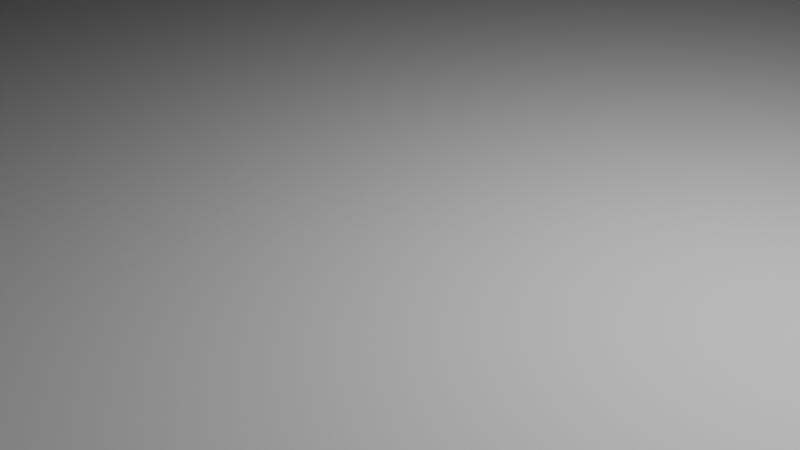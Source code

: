 # Source: cindercone.blend  (saved by Blender 3.3.6; exported with 4.5.12 LTS)
import bpy
from mathutils import Matrix  # noqa: F401  (used for matrix-valued properties, if any)

bpy.ops.wm.read_factory_settings(use_empty=True)
scene = bpy.context.scene
scene.name = 'Scene'

# ---- collections
col_collection = bpy.data.collections.new('Collection'); scene.collection.children.link(col_collection)

# ---- materials (node trees are filled in below, after node groups)
mat_material_001 = bpy.data.materials.new('Material.001')
mat_material_001.use_transparent_shadow = False

# ---- material node trees
mat_material_001.use_nodes = True; mat_material_001.node_tree.nodes.clear()
_N = mat_material_001.node_tree.nodes; _L = mat_material_001.node_tree.links
n0 = _N.new('ShaderNodeBsdfPrincipled'); n0.name = 'Principled BSDF'; n0.location = (10, 300)
n0.distribution = 'GGX'
n0.subsurface_method = 'RANDOM_WALK_SKIN'
n0.inputs[3].default_value = 1.45
n0.inputs[27].default_value = (0.0, 0.0, 0.0, 1.0)
n0.inputs[28].default_value = 1.0
n1 = _N.new('ShaderNodeOutputMaterial'); n1.name = 'Material Output'; n1.location = (300, 300)
_L.new(n0.outputs[0], n1.inputs[0])
n1.is_active_output = True

# ---- world
world_world = bpy.data.worlds.new('World'); scene.world = world_world
world_world.use_nodes = True; world_world.node_tree.nodes.clear()
_N = world_world.node_tree.nodes; _L = world_world.node_tree.links
n0 = _N.new('ShaderNodeOutputWorld'); n0.name = 'World Output'; n0.location = (300, 300)
n1 = _N.new('ShaderNodeBackground'); n1.name = 'Background'; n1.location = (10, 300)
n1.inputs[0].default_value = (0.05088, 0.05088, 0.05088, 1.0)
_L.new(n1.outputs[0], n0.inputs[0])
n0.is_active_output = True
world_world.color = (0.05088, 0.05088, 0.05088)
world_world.use_sun_shadow = False
world_world.sun_shadow_jitter_overblur = 0.0

# ---- cameras
cam_camera = bpy.data.cameras.new('Camera')
cam_camera.clip_end = 100.0
cam_camera.ortho_scale = 7.314

# ---- lights
light_light = bpy.data.lights.new('Light', 'POINT')
light_light.transmission_factor = 0.0
light_light.energy = 1000.0
light_light.shadow_soft_size = 0.1
light_light.shadow_maximum_resolution = 0.006
light_light.use_absolute_resolution = True

# ---- meshes
me_plane = bpy.data.meshes.new('Plane')
me_plane.from_pydata([(-1.0, -1.0, 0.0), (1.0, -1.0, 0.0), (-1.0, 1.0, 0.0), (1.0, 1.0, 0.0)], [], [(0, 1, 3, 2)])
_uv = me_plane.uv_layers.new(name='UVMap')
_uv.uv.foreach_set('vector', [0.0, 0.0, 1.0, 0.0, 1.0, 1.0, 0.0, 1.0])
me_plane.update()
me_cone = bpy.data.meshes.new('Cone')
me_cone.from_pydata([(0.0, 1.0, -1.0), (0.1951, 0.9808, -1.0), (0.3827, 0.9239, -1.0), (0.5556, 0.8315, -1.0), (0.7071, 0.7071, -1.0), (0.8315, 0.5556, -1.0), (0.9239, 0.3827, -1.0), (0.9808, 0.1951, -1.0), (1.0, 0.0, -1.0), (0.9808, -0.1951, -1.0), (0.9239, -0.3827, -1.0), (0.8315, -0.5556, -1.0), (0.7071, -0.7071, -1.0), (0.5556, -0.8315, -1.0), (0.3827, -0.9239, -1.0), (0.1951, -0.9808, -1.0), (0.0, -1.0, -1.0), (-0.1951, -0.9808, -1.0), (-0.3827, -0.9239, -1.0), (-0.5556, -0.8315, -1.0), (-0.7071, -0.7071, -1.0), (-0.8315, -0.5556, -1.0), (-0.9239, -0.3827, -1.0), (-0.9808, -0.1951, -1.0), (-1.0, 0.0, -1.0), (-0.9808, 0.1951, -1.0), (-0.9239, 0.3827, -1.0), (-0.8315, 0.5556, -1.0), (-0.7071, 0.7071, -1.0), (-0.5556, 0.8315, -1.0), (-0.3827, 0.9239, -1.0), (-0.1951, 0.9808, -1.0), (0.0, 0.0, 0.5822), (-0.1031, -0.1031, 0.7085), (0.05839, 0.141, 0.6949), (0.02789, -0.1402, 0.7141), (-0.0984, 0.0984, 0.7217), (0.1415, -0.05861, 0.6937), (-0.1466, -0.02917, 0.701), (0.1271, 0.0849, 0.6944), (-0.05508, -0.133, 0.7121), (-0.02878, 0.1447, 0.7049), (0.08088, -0.1211, 0.7088), (-0.129, 0.05344, 0.7207), (0.1613, 0.0, 0.6775), (-0.1222, -0.08164, 0.7061), (0.08432, 0.1262, 0.6965), (0.0, 0.1529, 0.6943), (0.0, -0.1431, 0.7138), (-0.07818, 0.117, 0.7186), (0.1249, -0.08344, 0.6996), (-0.145, 0.0, 0.71), (0.1429, 0.05918, 0.6907), (-0.08041, -0.1203, 0.7105), (0.03007, 0.1512, 0.6918), (0.05513, -0.1331, 0.7119), (-0.1154, 0.07711, 0.7224), (0.1535, -0.03053, 0.687), (-0.137, -0.05675, 0.7034), (0.1074, 0.1074, 0.6963), (-0.02797, -0.1406, 0.7132), (-0.05491, 0.1326, 0.713), (0.1044, -0.1044, 0.7047), (-0.139, 0.02764, 0.7166), (0.1543, 0.0307, 0.6853), (-0.04398, -0.04398, 0.6098), (0.05877, 0.01169, 0.593), (0.04118, 0.04118, 0.5977), (0.009164, 0.04607, 0.5837), (-0.02997, 0.04486, 0.6062), (0.05949, 0.0, 0.5884), (0.05841, 0.03903, 0.609), (0.01844, 0.04452, 0.5864), (-0.01143, -0.05747, 0.6086), (0.0196, -0.04733, 0.5987), (0.05419, -0.03621, 0.6072), (-0.0523, -0.03494, 0.609), (-0.0255, -0.06156, 0.6177), (0.01003, -0.05044, 0.6003), (-0.02256, 0.05446, 0.6089), (-0.04223, 0.02822, 0.6044), (-0.06076, 0.0, 0.6091), (0.0287, 0.04295, 0.5908), (-0.01015, 0.05103, 0.5958), (-0.03637, 0.03637, 0.6048), (0.04057, -0.04057, 0.6017), (0.06516, -0.01296, 0.6003), (0.05841, 0.02419, 0.5994), (0.02949, -0.04413, 0.5992), (0.07303, -0.03025, 0.6175), (0.0, 0.04809, 0.586), (-0.06055, -0.02508, 0.6102), (-0.05399, 0.01074, 0.6063), (-0.03518, -0.05265, 0.6125), (0.0, -0.05372, 0.6029), (-0.04798, 0.01987, 0.6049), (-0.06905, -0.01373, 0.6139)], [], [(0, 47, 54, 1), (1, 54, 34, 2), (2, 34, 46, 3), (3, 46, 59, 4), (4, 59, 39, 5), (5, 39, 52, 6), (6, 52, 64, 7), (7, 64, 44, 8), (8, 44, 57, 9), (9, 57, 37, 10), (10, 37, 50, 11), (11, 50, 62, 12), (12, 62, 42, 13), (13, 42, 55, 14), (14, 55, 35, 15), (15, 35, 48, 16), (16, 48, 60, 17), (17, 60, 40, 18), (18, 40, 53, 19), (19, 53, 33, 20), (20, 33, 45, 21), (21, 45, 58, 22), (22, 58, 38, 23), (23, 38, 51, 24), (24, 51, 63, 25), (25, 63, 43, 26), (26, 43, 56, 27), (27, 56, 36, 28), (28, 36, 49, 29), (29, 49, 61, 30), (0, 1, 2, 3, 4, 5, 6, 7, 8, 9, 10, 11, 12, 13, 14, 15, 16, 17, 18, 19, 20, 21, 22, 23, 24, 25, 26, 27, 28, 29, 30, 31), (30, 61, 41, 31), (31, 41, 47, 0), (46, 34, 72, 82), (57, 44, 70, 86), (35, 55, 74, 78), (45, 33, 65, 76), (56, 43, 95, 80), (47, 41, 83, 90), (34, 54, 68, 72), (44, 64, 66, 70), (55, 42, 88, 74), (33, 53, 93, 65), (43, 63, 92, 95), (41, 61, 79, 83), (54, 47, 90, 68), (64, 52, 87, 66), (42, 62, 85, 88), (53, 40, 77, 93), (63, 51, 81, 92), (52, 39, 71, 87), (62, 50, 75, 85), (40, 60, 73, 77), (51, 38, 96, 81), (61, 49, 69, 79), (39, 59, 67, 71), (50, 37, 89, 75), (60, 48, 94, 73), (38, 58, 91, 96), (49, 36, 84, 69), (59, 46, 82, 67), (37, 57, 86, 89), (48, 35, 78, 94), (58, 45, 76, 91), (36, 56, 80, 84), (88, 85, 32), (81, 96, 32), (69, 84, 32), (86, 70, 32), (70, 66, 32), (66, 87, 32), (77, 73, 32), (96, 91, 32), (84, 80, 32), (82, 72, 32), (72, 68, 32), (68, 90, 32), (85, 75, 32), (73, 94, 32), (91, 76, 32), (90, 83, 32), (83, 79, 32), (87, 71, 32), (75, 89, 32), (94, 78, 32), (80, 95, 32), (95, 92, 32), (92, 81, 32), (71, 67, 32), (89, 86, 32), (76, 65, 32), (65, 93, 32), (93, 77, 32), (79, 69, 32), (67, 82, 32), (78, 74, 32), (74, 88, 32)])
_uv = me_cone.uv_layers.new(name='UVMap')
_uv.uv.foreach_set('vector', [0.25, 0.49, 0.25, 0.2867, 0.2572, 0.2863, 0.2968, 0.4854, 0.2968, 0.4854, 0.2572, 0.2863, 0.264, 0.2838, 0.3418, 0.4717, 0.3418, 0.4717, 0.264, 0.2838, 0.2702, 0.2803, 0.3833, 0.4496, 0.3833, 0.4496, 0.2702, 0.2803, 0.2758, 0.2758, 0.4197, 0.4197, 0.4197, 0.4197, 0.2758, 0.2758, 0.2805, 0.2704, 0.4496, 0.3833, 0.4496, 0.3833, 0.2805, 0.2704, 0.2843, 0.2642, 0.4717, 0.3418, 0.4717, 0.3418, 0.2843, 0.2642, 0.287, 0.2574, 0.4854, 0.2968, 0.4854, 0.2968, 0.287, 0.2574, 0.2887, 0.25, 0.49, 0.25, 0.49, 0.25, 0.2887, 0.25, 0.2868, 0.2427, 0.4854, 0.2032, 0.4854, 0.2032, 0.2868, 0.2427, 0.284, 0.2359, 0.4717, 0.1582, 0.4717, 0.1582, 0.284, 0.2359, 0.28, 0.23, 0.4496, 0.1167, 0.4496, 0.1167, 0.28, 0.23, 0.2751, 0.2249, 0.4197, 0.08029, 0.4197, 0.08029, 0.2751, 0.2249, 0.2694, 0.2209, 0.3833, 0.05045, 0.3833, 0.05045, 0.2694, 0.2209, 0.2632, 0.2181, 0.3418, 0.02827, 0.3418, 0.02827, 0.2632, 0.2181, 0.2567, 0.2164, 0.2968, 0.01461, 0.2968, 0.01461, 0.2567, 0.2164, 0.25, 0.2157, 0.25, 0.01, 0.25, 0.01, 0.25, 0.2157, 0.2433, 0.2162, 0.2032, 0.01461, 0.2032, 0.01461, 0.2433, 0.2162, 0.2368, 0.2181, 0.1582, 0.02827, 0.1582, 0.02827, 0.2368, 0.2181, 0.2307, 0.2211, 0.1167, 0.05045, 0.1167, 0.05045, 0.2307, 0.2211, 0.2253, 0.2253, 0.08029, 0.08029, 0.08029, 0.08029, 0.2253, 0.2253, 0.2207, 0.2304, 0.05045, 0.1167, 0.05045, 0.1167, 0.2207, 0.2304, 0.2171, 0.2364, 0.02827, 0.1582, 0.02827, 0.1582, 0.2171, 0.2364, 0.2148, 0.243, 0.01461, 0.2032, 0.01461, 0.2032, 0.2148, 0.243, 0.2152, 0.25, 0.01, 0.25, 0.01, 0.25, 0.2152, 0.25, 0.2166, 0.2566, 0.01461, 0.2968, 0.01461, 0.2968, 0.2166, 0.2566, 0.219, 0.2628, 0.02827, 0.3418, 0.02827, 0.3418, 0.219, 0.2628, 0.2223, 0.2685, 0.05045, 0.3833, 0.05045, 0.3833, 0.2223, 0.2685, 0.2264, 0.2736, 0.08029, 0.4197, 0.08029, 0.4197, 0.2264, 0.2736, 0.2312, 0.2781, 0.1167, 0.4496, 0.1167, 0.4496, 0.2312, 0.2781, 0.2368, 0.2818, 0.1582, 0.4717, 0.75, 0.49, 0.7968, 0.4854, 0.8418, 0.4717, 0.8833, 0.4496, 0.9197, 0.4197, 0.9496, 0.3833, 0.9717, 0.3418, 0.9854, 0.2968, 0.99, 0.25, 0.9854, 0.2032, 0.9717, 0.1582, 0.9496, 0.1167, 0.9197, 0.08029, 0.8833, 0.05045, 0.8418, 0.02827, 0.7968, 0.01461, 0.75, 0.01, 0.7032, 0.01461, 0.6582, 0.02827, 0.6167, 0.05045, 0.5803, 0.08029, 0.5504, 0.1167, 0.5283, 0.1582, 0.5146, 0.2032, 0.51, 0.25, 0.5146, 0.2968, 0.5283, 0.3418, 0.5504, 0.3833, 0.5803, 0.4197, 0.6167, 0.4496, 0.6582, 0.4717, 0.7032, 0.4854, 0.1582, 0.4717, 0.2368, 0.2818, 0.2431, 0.2847, 0.2032, 0.4854, 0.2032, 0.4854, 0.2431, 0.2847, 0.25, 0.2867, 0.25, 0.49, 0.2702, 0.2803, 0.264, 0.2838, 0.2544, 0.2607, 0.2569, 0.2603, 0.2868, 0.2427, 0.2887, 0.25, 0.2643, 0.25, 0.2656, 0.2469, 0.2567, 0.2164, 0.2632, 0.2181, 0.2547, 0.2386, 0.2524, 0.2379, 0.2207, 0.2304, 0.2253, 0.2253, 0.2394, 0.2394, 0.2374, 0.2416, 0.2223, 0.2685, 0.219, 0.2628, 0.2385, 0.2548, 0.2399, 0.2568, 0.25, 0.2867, 0.2431, 0.2847, 0.2476, 0.2622, 0.25, 0.2615, 0.264, 0.2838, 0.2572, 0.2863, 0.2522, 0.2611, 0.2544, 0.2607, 0.2887, 0.25, 0.287, 0.2574, 0.2641, 0.2528, 0.2643, 0.25, 0.2632, 0.2181, 0.2694, 0.2209, 0.2571, 0.2394, 0.2547, 0.2386, 0.2253, 0.2253, 0.2307, 0.2211, 0.2416, 0.2374, 0.2394, 0.2394, 0.219, 0.2628, 0.2166, 0.2566, 0.237, 0.2526, 0.2385, 0.2548, 0.2431, 0.2847, 0.2368, 0.2818, 0.2446, 0.2631, 0.2476, 0.2622, 0.2572, 0.2863, 0.25, 0.2867, 0.25, 0.2615, 0.2522, 0.2611, 0.287, 0.2574, 0.2843, 0.2642, 0.264, 0.2558, 0.2641, 0.2528, 0.2694, 0.2209, 0.2751, 0.2249, 0.2597, 0.2403, 0.2571, 0.2394, 0.2307, 0.2211, 0.2368, 0.2181, 0.2439, 0.2352, 0.2416, 0.2374, 0.2166, 0.2566, 0.2152, 0.25, 0.2354, 0.25, 0.237, 0.2526, 0.2843, 0.2642, 0.2805, 0.2704, 0.264, 0.2594, 0.264, 0.2558, 0.2751, 0.2249, 0.28, 0.23, 0.263, 0.2413, 0.2597, 0.2403, 0.2368, 0.2181, 0.2433, 0.2162, 0.2473, 0.2362, 0.2439, 0.2352, 0.2152, 0.25, 0.2148, 0.243, 0.2334, 0.2467, 0.2354, 0.25, 0.2368, 0.2818, 0.2312, 0.2781, 0.2428, 0.2608, 0.2446, 0.2631, 0.2805, 0.2704, 0.2758, 0.2758, 0.2599, 0.2599, 0.264, 0.2594, 0.28, 0.23, 0.284, 0.2359, 0.2675, 0.2427, 0.263, 0.2413, 0.2433, 0.2162, 0.25, 0.2157, 0.25, 0.2371, 0.2473, 0.2362, 0.2148, 0.243, 0.2171, 0.2364, 0.2355, 0.244, 0.2334, 0.2467, 0.2312, 0.2781, 0.2264, 0.2736, 0.2413, 0.2587, 0.2428, 0.2608, 0.2758, 0.2758, 0.2702, 0.2803, 0.2569, 0.2603, 0.2599, 0.2599, 0.284, 0.2359, 0.2868, 0.2427, 0.2656, 0.2469, 0.2675, 0.2427, 0.25, 0.2157, 0.2567, 0.2164, 0.2524, 0.2379, 0.25, 0.2371, 0.2171, 0.2364, 0.2207, 0.2304, 0.2374, 0.2416, 0.2355, 0.244, 0.2264, 0.2736, 0.2223, 0.2685, 0.2399, 0.2568, 0.2413, 0.2587, 0.2571, 0.2394, 0.2597, 0.2403, 0.25, 0.25, 0.2354, 0.25, 0.2334, 0.2467, 0.25, 0.25, 0.2428, 0.2608, 0.2413, 0.2587, 0.25, 0.25, 0.2656, 0.2469, 0.2643, 0.25, 0.25, 0.25, 0.2643, 0.25, 0.2641, 0.2528, 0.25, 0.25, 0.2641, 0.2528, 0.264, 0.2558, 0.25, 0.25, 0.2439, 0.2352, 0.2473, 0.2362, 0.25, 0.25, 0.2334, 0.2467, 0.2355, 0.244, 0.25, 0.25, 0.2413, 0.2587, 0.2399, 0.2568, 0.25, 0.25, 0.2569, 0.2603, 0.2544, 0.2607, 0.25, 0.25, 0.2544, 0.2607, 0.2522, 0.2611, 0.25, 0.25, 0.2522, 0.2611, 0.25, 0.2615, 0.25, 0.25, 0.2597, 0.2403, 0.263, 0.2413, 0.25, 0.25, 0.2473, 0.2362, 0.25, 0.2371, 0.25, 0.25, 0.2355, 0.244, 0.2374, 0.2416, 0.25, 0.25, 0.25, 0.2615, 0.2476, 0.2622, 0.25, 0.25, 0.2476, 0.2622, 0.2446, 0.2631, 0.25, 0.25, 0.264, 0.2558, 0.264, 0.2594, 0.25, 0.25, 0.263, 0.2413, 0.2675, 0.2427, 0.25, 0.25, 0.25, 0.2371, 0.2524, 0.2379, 0.25, 0.25, 0.2399, 0.2568, 0.2385, 0.2548, 0.25, 0.25, 0.2385, 0.2548, 0.237, 0.2526, 0.25, 0.25, 0.237, 0.2526, 0.2354, 0.25, 0.25, 0.25, 0.264, 0.2594, 0.2599, 0.2599, 0.25, 0.25, 0.2675, 0.2427, 0.2656, 0.2469, 0.25, 0.25, 0.2374, 0.2416, 0.2394, 0.2394, 0.25, 0.25, 0.2394, 0.2394, 0.2416, 0.2374, 0.25, 0.25, 0.2416, 0.2374, 0.2439, 0.2352, 0.25, 0.25, 0.2446, 0.2631, 0.2428, 0.2608, 0.25, 0.25, 0.2599, 0.2599, 0.2569, 0.2603, 0.25, 0.25, 0.2524, 0.2379, 0.2547, 0.2386, 0.25, 0.25, 0.2547, 0.2386, 0.2571, 0.2394, 0.25, 0.25])
me_cone.materials.append(mat_material_001)
me_cone.update()

# ---- objects
ob_light = bpy.data.objects.new('Light', light_light)
ob_camera = bpy.data.objects.new('Camera', cam_camera)
ob_plane = bpy.data.objects.new('Plane', me_plane)
ob_cone = bpy.data.objects.new('Cone', me_cone)

# ---- transforms, parenting, visibility, modifiers, constraints
ob_light.location = (4.076, 1.005, 5.904)
ob_light.rotation_euler = (0.6503, 0.05522, 1.866)
ob_light.lock_rotations_4d = False
ob_light.empty_display_type = 'ARROWS'
ob_light.color = (0.0, 0.0, 0.0, 0.0)
ob_light.lineart.crease_threshold = 0.0
ob_camera.location = (7.359, -6.926, 4.958)
ob_camera.rotation_euler = (1.109, 0.0, 0.8149)
ob_camera.lock_rotations_4d = False
ob_camera.empty_display_type = 'ARROWS'
ob_camera.color = (0.0, 0.0, 0.0, 0.0)
ob_camera.display_type = 'WIRE'
ob_camera.lineart.crease_threshold = 0.0
ob_plane.location = (0.0, 0.0, 0.0)
ob_plane.scale = (636.7, 585.3, 1.0)
ob_cone.location = (0.0, 0.0, 45.17)
ob_cone.scale = (127.3, 127.3, 76.92)

# ---- collection membership
col_collection.objects.link(ob_light)
col_collection.objects.link(ob_camera)
col_collection.objects.link(ob_plane)
col_collection.objects.link(ob_cone)

# ---- scene / render settings (as saved in the file)
scene.camera = ob_camera
scene.frame_start = 1; scene.frame_end = 250; scene.frame_set(1)
scene.render.engine = 'BLENDER_EEVEE_NEXT'
scene.cycles.sampling_pattern = 'TABULATED_SOBOL'
scene.cycles.use_light_tree = False
scene.view_settings.view_transform = 'Filmic'
bpy.context.view_layer.update()
